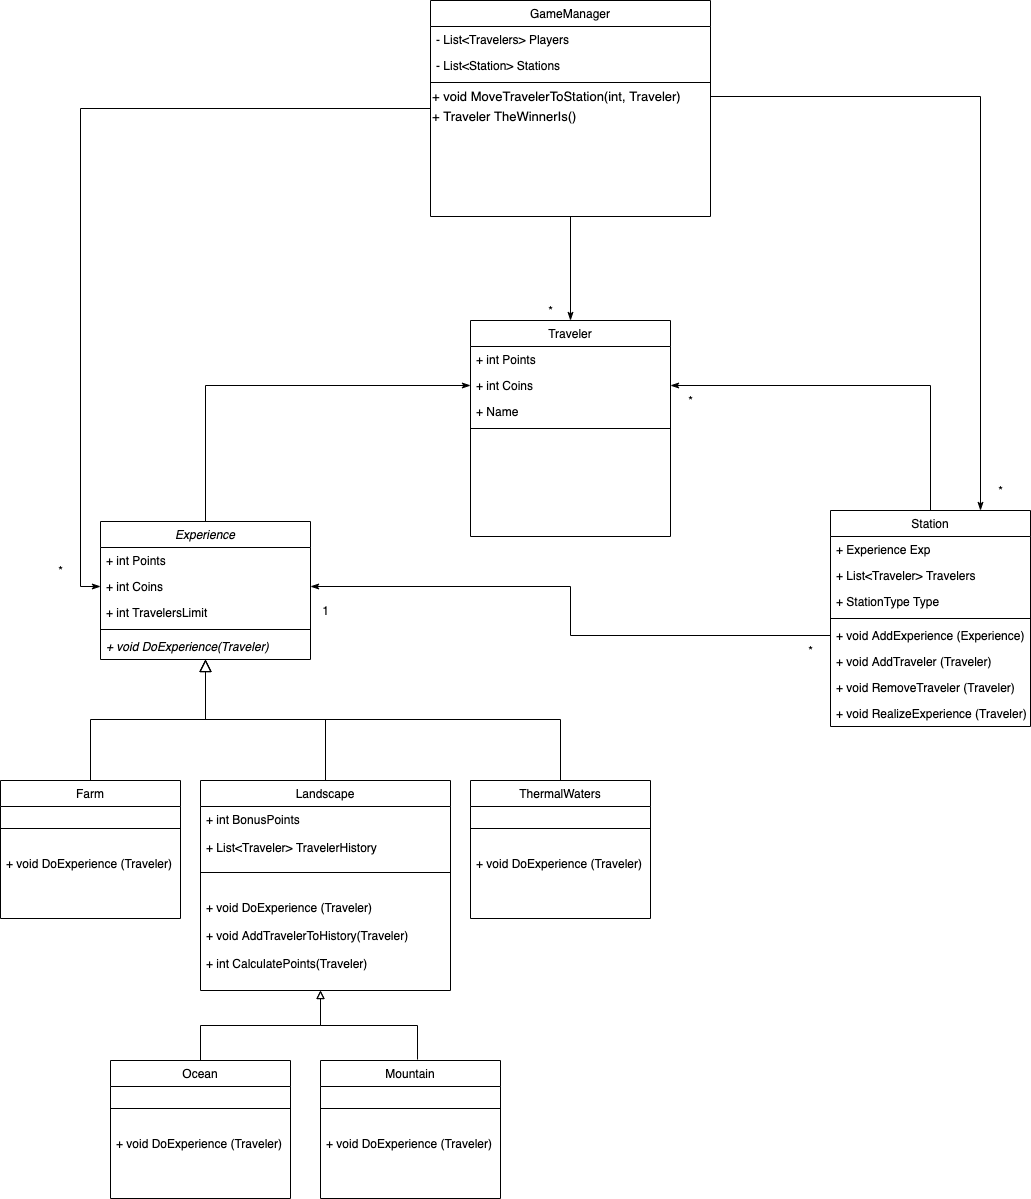

The diagram above was exported from draw.io. Its source (the exported page's mxGraphModel, read from the mxfile embedded in the PNG):
<mxGraphModel dx="2399" dy="2013" grid="1" gridSize="10" guides="1" tooltips="1" connect="1" arrows="1" fold="1" page="1" pageScale="1" pageWidth="827" pageHeight="1169" math="0" shadow="0">
  <root>
    <mxCell id="WIyWlLk6GJQsqaUBKTNV-0" />
    <mxCell id="WIyWlLk6GJQsqaUBKTNV-1" parent="WIyWlLk6GJQsqaUBKTNV-0" />
    <mxCell id="lp233ZicCxmEEEcUxIkd-38" style="edgeStyle=orthogonalEdgeStyle;rounded=0;orthogonalLoop=1;jettySize=auto;html=1;entryX=0;entryY=0.5;entryDx=0;entryDy=0;endArrow=classicThin;endFill=1;" edge="1" parent="WIyWlLk6GJQsqaUBKTNV-1" source="zkfFHV4jXpPFQw0GAbJ--0" target="lp233ZicCxmEEEcUxIkd-31">
      <mxGeometry relative="1" as="geometry" />
    </mxCell>
    <mxCell id="zkfFHV4jXpPFQw0GAbJ--12" value="" style="endArrow=block;endSize=10;endFill=0;shadow=0;strokeWidth=1;rounded=0;edgeStyle=elbowEdgeStyle;elbow=vertical;" parent="WIyWlLk6GJQsqaUBKTNV-1" source="zkfFHV4jXpPFQw0GAbJ--6" target="zkfFHV4jXpPFQw0GAbJ--0" edge="1">
      <mxGeometry width="160" relative="1" as="geometry">
        <mxPoint x="200" y="203" as="sourcePoint" />
        <mxPoint x="200" y="203" as="targetPoint" />
      </mxGeometry>
    </mxCell>
    <mxCell id="lp233ZicCxmEEEcUxIkd-39" style="edgeStyle=orthogonalEdgeStyle;rounded=0;orthogonalLoop=1;jettySize=auto;html=1;exitX=0.5;exitY=0;exitDx=0;exitDy=0;entryX=1;entryY=0.5;entryDx=0;entryDy=0;endArrow=classicThin;endFill=1;" edge="1" parent="WIyWlLk6GJQsqaUBKTNV-1" source="zkfFHV4jXpPFQw0GAbJ--17" target="lp233ZicCxmEEEcUxIkd-31">
      <mxGeometry relative="1" as="geometry" />
    </mxCell>
    <mxCell id="lp233ZicCxmEEEcUxIkd-12" value="" style="endArrow=block;endSize=10;endFill=0;shadow=0;strokeWidth=1;rounded=0;edgeStyle=elbowEdgeStyle;elbow=vertical;exitX=0.5;exitY=0;exitDx=0;exitDy=0;" edge="1" parent="WIyWlLk6GJQsqaUBKTNV-1" source="lp233ZicCxmEEEcUxIkd-13" target="zkfFHV4jXpPFQw0GAbJ--5">
      <mxGeometry width="160" relative="1" as="geometry">
        <mxPoint x="585" y="360" as="sourcePoint" />
        <mxPoint x="380" y="258" as="targetPoint" />
      </mxGeometry>
    </mxCell>
    <mxCell id="lp233ZicCxmEEEcUxIkd-20" style="edgeStyle=orthogonalEdgeStyle;rounded=0;orthogonalLoop=1;jettySize=auto;html=1;endArrow=block;endFill=0;exitX=0.5;exitY=0;exitDx=0;exitDy=0;" edge="1" parent="WIyWlLk6GJQsqaUBKTNV-1" source="lp233ZicCxmEEEcUxIkd-16">
      <mxGeometry relative="1" as="geometry">
        <mxPoint x="100" y="570" as="targetPoint" />
      </mxGeometry>
    </mxCell>
    <mxCell id="lp233ZicCxmEEEcUxIkd-24" style="edgeStyle=orthogonalEdgeStyle;rounded=0;orthogonalLoop=1;jettySize=auto;html=1;endArrow=block;endFill=0;exitX=0.539;exitY=-0.007;exitDx=0;exitDy=0;exitPerimeter=0;" edge="1" parent="WIyWlLk6GJQsqaUBKTNV-1" source="lp233ZicCxmEEEcUxIkd-21">
      <mxGeometry relative="1" as="geometry">
        <mxPoint x="-10" y="650" as="sourcePoint" />
        <mxPoint x="100" y="570" as="targetPoint" />
      </mxGeometry>
    </mxCell>
    <mxCell id="2" value="1" style="text;html=1;align=center;verticalAlign=middle;resizable=0;points=[];autosize=1;" vertex="1" parent="WIyWlLk6GJQsqaUBKTNV-1">
      <mxGeometry x="95" y="180" width="20" height="20" as="geometry" />
    </mxCell>
    <mxCell id="lp233ZicCxmEEEcUxIkd-28" value="*" style="text;html=1;align=center;verticalAlign=middle;resizable=0;points=[];autosize=1;" vertex="1" parent="WIyWlLk6GJQsqaUBKTNV-1">
      <mxGeometry x="580" y="220" width="20" height="20" as="geometry" />
    </mxCell>
    <mxCell id="zkfFHV4jXpPFQw0GAbJ--17" value="Station" style="swimlane;fontStyle=0;align=center;verticalAlign=top;childLayout=stackLayout;horizontal=1;startSize=26;horizontalStack=0;resizeParent=1;resizeLast=0;collapsible=1;marginBottom=0;rounded=0;shadow=0;strokeWidth=1;" parent="WIyWlLk6GJQsqaUBKTNV-1" vertex="1">
      <mxGeometry x="610" y="90" width="200" height="216" as="geometry">
        <mxRectangle x="550" y="140" width="160" height="26" as="alternateBounds" />
      </mxGeometry>
    </mxCell>
    <mxCell id="zkfFHV4jXpPFQw0GAbJ--18" value="+ Experience Exp" style="text;align=left;verticalAlign=top;spacingLeft=4;spacingRight=4;overflow=hidden;rotatable=0;points=[[0,0.5],[1,0.5]];portConstraint=eastwest;" parent="zkfFHV4jXpPFQw0GAbJ--17" vertex="1">
      <mxGeometry y="26" width="200" height="26" as="geometry" />
    </mxCell>
    <mxCell id="zkfFHV4jXpPFQw0GAbJ--19" value="+ List&lt;Traveler&gt; Travelers" style="text;align=left;verticalAlign=top;spacingLeft=4;spacingRight=4;overflow=hidden;rotatable=0;points=[[0,0.5],[1,0.5]];portConstraint=eastwest;rounded=0;shadow=0;html=0;" parent="zkfFHV4jXpPFQw0GAbJ--17" vertex="1">
      <mxGeometry y="52" width="200" height="26" as="geometry" />
    </mxCell>
    <mxCell id="zkfFHV4jXpPFQw0GAbJ--21" value="+ StationType Type" style="text;align=left;verticalAlign=top;spacingLeft=4;spacingRight=4;overflow=hidden;rotatable=0;points=[[0,0.5],[1,0.5]];portConstraint=eastwest;rounded=0;shadow=0;html=0;" parent="zkfFHV4jXpPFQw0GAbJ--17" vertex="1">
      <mxGeometry y="78" width="200" height="26" as="geometry" />
    </mxCell>
    <mxCell id="zkfFHV4jXpPFQw0GAbJ--23" value="" style="line;html=1;strokeWidth=1;align=left;verticalAlign=middle;spacingTop=-1;spacingLeft=3;spacingRight=3;rotatable=0;labelPosition=right;points=[];portConstraint=eastwest;" parent="zkfFHV4jXpPFQw0GAbJ--17" vertex="1">
      <mxGeometry y="104" width="200" height="8" as="geometry" />
    </mxCell>
    <mxCell id="zkfFHV4jXpPFQw0GAbJ--24" value="+ void AddExperience (Experience)" style="text;align=left;verticalAlign=top;spacingLeft=4;spacingRight=4;overflow=hidden;rotatable=0;points=[[0,0.5],[1,0.5]];portConstraint=eastwest;" parent="zkfFHV4jXpPFQw0GAbJ--17" vertex="1">
      <mxGeometry y="112" width="200" height="26" as="geometry" />
    </mxCell>
    <mxCell id="zkfFHV4jXpPFQw0GAbJ--25" value="+ void AddTraveler (Traveler)" style="text;align=left;verticalAlign=top;spacingLeft=4;spacingRight=4;overflow=hidden;rotatable=0;points=[[0,0.5],[1,0.5]];portConstraint=eastwest;" parent="zkfFHV4jXpPFQw0GAbJ--17" vertex="1">
      <mxGeometry y="138" width="200" height="26" as="geometry" />
    </mxCell>
    <mxCell id="lp233ZicCxmEEEcUxIkd-25" value="+ void RemoveTraveler (Traveler)" style="text;align=left;verticalAlign=top;spacingLeft=4;spacingRight=4;overflow=hidden;rotatable=0;points=[[0,0.5],[1,0.5]];portConstraint=eastwest;" vertex="1" parent="zkfFHV4jXpPFQw0GAbJ--17">
      <mxGeometry y="164" width="200" height="26" as="geometry" />
    </mxCell>
    <mxCell id="lp233ZicCxmEEEcUxIkd-26" value="+ void RealizeExperience (Traveler)" style="text;align=left;verticalAlign=top;spacingLeft=4;spacingRight=4;overflow=hidden;rotatable=0;points=[[0,0.5],[1,0.5]];portConstraint=eastwest;" vertex="1" parent="zkfFHV4jXpPFQw0GAbJ--17">
      <mxGeometry y="190" width="200" height="26" as="geometry" />
    </mxCell>
    <mxCell id="zkfFHV4jXpPFQw0GAbJ--6" value="Farm" style="swimlane;fontStyle=0;align=center;verticalAlign=top;childLayout=stackLayout;horizontal=1;startSize=26;horizontalStack=0;resizeParent=1;resizeLast=0;collapsible=1;marginBottom=0;rounded=0;shadow=0;strokeWidth=1;" parent="WIyWlLk6GJQsqaUBKTNV-1" vertex="1">
      <mxGeometry x="-220" y="360" width="180" height="138" as="geometry">
        <mxRectangle x="130" y="380" width="160" height="26" as="alternateBounds" />
      </mxGeometry>
    </mxCell>
    <mxCell id="zkfFHV4jXpPFQw0GAbJ--9" value="" style="line;html=1;strokeWidth=1;align=left;verticalAlign=middle;spacingTop=-1;spacingLeft=3;spacingRight=3;rotatable=0;labelPosition=right;points=[];portConstraint=eastwest;" parent="zkfFHV4jXpPFQw0GAbJ--6" vertex="1">
      <mxGeometry y="26" width="180" height="44" as="geometry" />
    </mxCell>
    <mxCell id="zkfFHV4jXpPFQw0GAbJ--10" value="+ void DoExperience (Traveler)" style="text;align=left;verticalAlign=top;spacingLeft=4;spacingRight=4;overflow=hidden;rotatable=0;points=[[0,0.5],[1,0.5]];portConstraint=eastwest;fontStyle=0" parent="zkfFHV4jXpPFQw0GAbJ--6" vertex="1">
      <mxGeometry y="70" width="180" height="26" as="geometry" />
    </mxCell>
    <mxCell id="lp233ZicCxmEEEcUxIkd-5" value="Landscape" style="swimlane;fontStyle=0;align=center;verticalAlign=top;childLayout=stackLayout;horizontal=1;startSize=26;horizontalStack=0;resizeParent=1;resizeLast=0;collapsible=1;marginBottom=0;rounded=0;shadow=0;strokeWidth=1;" vertex="1" parent="WIyWlLk6GJQsqaUBKTNV-1">
      <mxGeometry x="-20" y="360" width="250" height="210" as="geometry">
        <mxRectangle x="130" y="380" width="160" height="26" as="alternateBounds" />
      </mxGeometry>
    </mxCell>
    <mxCell id="lp233ZicCxmEEEcUxIkd-19" value="+ int BonusPoints&#10;&#10;+ List&lt;Traveler&gt; TravelerHistory" style="text;align=left;verticalAlign=top;spacingLeft=4;spacingRight=4;overflow=hidden;rotatable=0;points=[[0,0.5],[1,0.5]];portConstraint=eastwest;fontStyle=0" vertex="1" parent="lp233ZicCxmEEEcUxIkd-5">
      <mxGeometry y="26" width="250" height="44" as="geometry" />
    </mxCell>
    <mxCell id="lp233ZicCxmEEEcUxIkd-6" value="" style="line;html=1;strokeWidth=1;align=left;verticalAlign=middle;spacingTop=-1;spacingLeft=3;spacingRight=3;rotatable=0;labelPosition=right;points=[];portConstraint=eastwest;" vertex="1" parent="lp233ZicCxmEEEcUxIkd-5">
      <mxGeometry y="70" width="250" height="44" as="geometry" />
    </mxCell>
    <mxCell id="lp233ZicCxmEEEcUxIkd-7" value="+ void DoExperience (Traveler)&#10;&#10;+ void AddTravelerToHistory(Traveler)&#10;&#10;+ int CalculatePoints(Traveler)&#10;&#10;" style="text;align=left;verticalAlign=top;spacingLeft=4;spacingRight=4;overflow=hidden;rotatable=0;points=[[0,0.5],[1,0.5]];portConstraint=eastwest;fontStyle=0" vertex="1" parent="lp233ZicCxmEEEcUxIkd-5">
      <mxGeometry y="114" width="250" height="86" as="geometry" />
    </mxCell>
    <mxCell id="lp233ZicCxmEEEcUxIkd-13" value="ThermalWaters" style="swimlane;fontStyle=0;align=center;verticalAlign=top;childLayout=stackLayout;horizontal=1;startSize=26;horizontalStack=0;resizeParent=1;resizeLast=0;collapsible=1;marginBottom=0;rounded=0;shadow=0;strokeWidth=1;" vertex="1" parent="WIyWlLk6GJQsqaUBKTNV-1">
      <mxGeometry x="250" y="360" width="180" height="138" as="geometry">
        <mxRectangle x="130" y="380" width="160" height="26" as="alternateBounds" />
      </mxGeometry>
    </mxCell>
    <mxCell id="lp233ZicCxmEEEcUxIkd-14" value="" style="line;html=1;strokeWidth=1;align=left;verticalAlign=middle;spacingTop=-1;spacingLeft=3;spacingRight=3;rotatable=0;labelPosition=right;points=[];portConstraint=eastwest;" vertex="1" parent="lp233ZicCxmEEEcUxIkd-13">
      <mxGeometry y="26" width="180" height="44" as="geometry" />
    </mxCell>
    <mxCell id="lp233ZicCxmEEEcUxIkd-15" value="+ void DoExperience (Traveler)" style="text;align=left;verticalAlign=top;spacingLeft=4;spacingRight=4;overflow=hidden;rotatable=0;points=[[0,0.5],[1,0.5]];portConstraint=eastwest;fontStyle=0" vertex="1" parent="lp233ZicCxmEEEcUxIkd-13">
      <mxGeometry y="70" width="180" height="26" as="geometry" />
    </mxCell>
    <mxCell id="lp233ZicCxmEEEcUxIkd-16" value="Ocean" style="swimlane;fontStyle=0;align=center;verticalAlign=top;childLayout=stackLayout;horizontal=1;startSize=26;horizontalStack=0;resizeParent=1;resizeLast=0;collapsible=1;marginBottom=0;rounded=0;shadow=0;strokeWidth=1;" vertex="1" parent="WIyWlLk6GJQsqaUBKTNV-1">
      <mxGeometry x="-110" y="640" width="180" height="138" as="geometry">
        <mxRectangle x="130" y="380" width="160" height="26" as="alternateBounds" />
      </mxGeometry>
    </mxCell>
    <mxCell id="lp233ZicCxmEEEcUxIkd-17" value="" style="line;html=1;strokeWidth=1;align=left;verticalAlign=middle;spacingTop=-1;spacingLeft=3;spacingRight=3;rotatable=0;labelPosition=right;points=[];portConstraint=eastwest;" vertex="1" parent="lp233ZicCxmEEEcUxIkd-16">
      <mxGeometry y="26" width="180" height="44" as="geometry" />
    </mxCell>
    <mxCell id="lp233ZicCxmEEEcUxIkd-18" value="+ void DoExperience (Traveler)" style="text;align=left;verticalAlign=top;spacingLeft=4;spacingRight=4;overflow=hidden;rotatable=0;points=[[0,0.5],[1,0.5]];portConstraint=eastwest;fontStyle=0" vertex="1" parent="lp233ZicCxmEEEcUxIkd-16">
      <mxGeometry y="70" width="180" height="26" as="geometry" />
    </mxCell>
    <mxCell id="lp233ZicCxmEEEcUxIkd-21" value="Mountain" style="swimlane;fontStyle=0;align=center;verticalAlign=top;childLayout=stackLayout;horizontal=1;startSize=26;horizontalStack=0;resizeParent=1;resizeLast=0;collapsible=1;marginBottom=0;rounded=0;shadow=0;strokeWidth=1;" vertex="1" parent="WIyWlLk6GJQsqaUBKTNV-1">
      <mxGeometry x="100" y="640" width="180" height="138" as="geometry">
        <mxRectangle x="130" y="380" width="160" height="26" as="alternateBounds" />
      </mxGeometry>
    </mxCell>
    <mxCell id="lp233ZicCxmEEEcUxIkd-22" value="" style="line;html=1;strokeWidth=1;align=left;verticalAlign=middle;spacingTop=-1;spacingLeft=3;spacingRight=3;rotatable=0;labelPosition=right;points=[];portConstraint=eastwest;" vertex="1" parent="lp233ZicCxmEEEcUxIkd-21">
      <mxGeometry y="26" width="180" height="44" as="geometry" />
    </mxCell>
    <mxCell id="lp233ZicCxmEEEcUxIkd-23" value="+ void DoExperience (Traveler)" style="text;align=left;verticalAlign=top;spacingLeft=4;spacingRight=4;overflow=hidden;rotatable=0;points=[[0,0.5],[1,0.5]];portConstraint=eastwest;fontStyle=0" vertex="1" parent="lp233ZicCxmEEEcUxIkd-21">
      <mxGeometry y="70" width="180" height="26" as="geometry" />
    </mxCell>
    <mxCell id="zkfFHV4jXpPFQw0GAbJ--0" value="Experience" style="swimlane;fontStyle=2;align=center;verticalAlign=top;childLayout=stackLayout;horizontal=1;startSize=26;horizontalStack=0;resizeParent=1;resizeLast=0;collapsible=1;marginBottom=0;rounded=0;shadow=0;strokeWidth=1;" parent="WIyWlLk6GJQsqaUBKTNV-1" vertex="1">
      <mxGeometry x="-120" y="101" width="210" height="138" as="geometry">
        <mxRectangle x="230" y="140" width="160" height="26" as="alternateBounds" />
      </mxGeometry>
    </mxCell>
    <mxCell id="zkfFHV4jXpPFQw0GAbJ--1" value="+ int Points" style="text;align=left;verticalAlign=top;spacingLeft=4;spacingRight=4;overflow=hidden;rotatable=0;points=[[0,0.5],[1,0.5]];portConstraint=eastwest;" parent="zkfFHV4jXpPFQw0GAbJ--0" vertex="1">
      <mxGeometry y="26" width="210" height="26" as="geometry" />
    </mxCell>
    <mxCell id="zkfFHV4jXpPFQw0GAbJ--2" value="+ int Coins" style="text;align=left;verticalAlign=top;spacingLeft=4;spacingRight=4;overflow=hidden;rotatable=0;points=[[0,0.5],[1,0.5]];portConstraint=eastwest;rounded=0;shadow=0;html=0;" parent="zkfFHV4jXpPFQw0GAbJ--0" vertex="1">
      <mxGeometry y="52" width="210" height="26" as="geometry" />
    </mxCell>
    <mxCell id="zkfFHV4jXpPFQw0GAbJ--3" value="+ int TravelersLimit" style="text;align=left;verticalAlign=top;spacingLeft=4;spacingRight=4;overflow=hidden;rotatable=0;points=[[0,0.5],[1,0.5]];portConstraint=eastwest;rounded=0;shadow=0;html=0;" parent="zkfFHV4jXpPFQw0GAbJ--0" vertex="1">
      <mxGeometry y="78" width="210" height="26" as="geometry" />
    </mxCell>
    <mxCell id="zkfFHV4jXpPFQw0GAbJ--4" value="" style="line;html=1;strokeWidth=1;align=left;verticalAlign=middle;spacingTop=-1;spacingLeft=3;spacingRight=3;rotatable=0;labelPosition=right;points=[];portConstraint=eastwest;" parent="zkfFHV4jXpPFQw0GAbJ--0" vertex="1">
      <mxGeometry y="104" width="210" height="8" as="geometry" />
    </mxCell>
    <mxCell id="zkfFHV4jXpPFQw0GAbJ--5" value="+ void DoExperience(Traveler)" style="text;align=left;verticalAlign=top;spacingLeft=4;spacingRight=4;overflow=hidden;rotatable=0;points=[[0,0.5],[1,0.5]];portConstraint=eastwest;fontStyle=2" parent="zkfFHV4jXpPFQw0GAbJ--0" vertex="1">
      <mxGeometry y="112" width="210" height="26" as="geometry" />
    </mxCell>
    <mxCell id="lp233ZicCxmEEEcUxIkd-44" value="" style="endArrow=block;endSize=10;endFill=0;shadow=0;strokeWidth=1;rounded=0;edgeStyle=elbowEdgeStyle;elbow=vertical;exitX=0.5;exitY=0;exitDx=0;exitDy=0;" edge="1" parent="WIyWlLk6GJQsqaUBKTNV-1" source="lp233ZicCxmEEEcUxIkd-5" target="zkfFHV4jXpPFQw0GAbJ--5">
      <mxGeometry width="160" relative="1" as="geometry">
        <mxPoint x="350" y="370" as="sourcePoint" />
        <mxPoint x="-5" y="249" as="targetPoint" />
      </mxGeometry>
    </mxCell>
    <mxCell id="lp233ZicCxmEEEcUxIkd-45" style="edgeStyle=orthogonalEdgeStyle;rounded=0;orthogonalLoop=1;jettySize=auto;html=1;entryX=1;entryY=0.5;entryDx=0;entryDy=0;endArrow=classicThin;endFill=1;" edge="1" parent="WIyWlLk6GJQsqaUBKTNV-1" source="zkfFHV4jXpPFQw0GAbJ--24" target="zkfFHV4jXpPFQw0GAbJ--2">
      <mxGeometry relative="1" as="geometry" />
    </mxCell>
    <mxCell id="lp233ZicCxmEEEcUxIkd-57" style="edgeStyle=orthogonalEdgeStyle;rounded=0;orthogonalLoop=1;jettySize=auto;html=1;entryX=0;entryY=0.5;entryDx=0;entryDy=0;endArrow=classicThin;endFill=1;" edge="1" parent="WIyWlLk6GJQsqaUBKTNV-1" source="lp233ZicCxmEEEcUxIkd-46" target="zkfFHV4jXpPFQw0GAbJ--2">
      <mxGeometry relative="1" as="geometry">
        <Array as="points">
          <mxPoint x="-140" y="-312" />
          <mxPoint x="-140" y="166" />
        </Array>
      </mxGeometry>
    </mxCell>
    <mxCell id="lp233ZicCxmEEEcUxIkd-58" style="edgeStyle=orthogonalEdgeStyle;rounded=0;orthogonalLoop=1;jettySize=auto;html=1;exitX=0.5;exitY=1;exitDx=0;exitDy=0;entryX=0.5;entryY=0;entryDx=0;entryDy=0;endArrow=classicThin;endFill=1;" edge="1" parent="WIyWlLk6GJQsqaUBKTNV-1" source="lp233ZicCxmEEEcUxIkd-46" target="lp233ZicCxmEEEcUxIkd-29">
      <mxGeometry relative="1" as="geometry" />
    </mxCell>
    <mxCell id="lp233ZicCxmEEEcUxIkd-46" value="GameManager" style="swimlane;fontStyle=0;align=center;verticalAlign=top;childLayout=stackLayout;horizontal=1;startSize=26;horizontalStack=0;resizeParent=1;resizeLast=0;collapsible=1;marginBottom=0;rounded=0;shadow=0;strokeWidth=1;" vertex="1" parent="WIyWlLk6GJQsqaUBKTNV-1">
      <mxGeometry x="210" y="-420" width="280" height="216" as="geometry">
        <mxRectangle x="550" y="140" width="160" height="26" as="alternateBounds" />
      </mxGeometry>
    </mxCell>
    <mxCell id="lp233ZicCxmEEEcUxIkd-47" value="- List&lt;Travelers&gt; Players" style="text;align=left;verticalAlign=top;spacingLeft=4;spacingRight=4;overflow=hidden;rotatable=0;points=[[0,0.5],[1,0.5]];portConstraint=eastwest;" vertex="1" parent="lp233ZicCxmEEEcUxIkd-46">
      <mxGeometry y="26" width="280" height="26" as="geometry" />
    </mxCell>
    <mxCell id="lp233ZicCxmEEEcUxIkd-48" value="- List&lt;Station&gt; Stations" style="text;align=left;verticalAlign=top;spacingLeft=4;spacingRight=4;overflow=hidden;rotatable=0;points=[[0,0.5],[1,0.5]];portConstraint=eastwest;rounded=0;shadow=0;html=0;" vertex="1" parent="lp233ZicCxmEEEcUxIkd-46">
      <mxGeometry y="52" width="280" height="26" as="geometry" />
    </mxCell>
    <mxCell id="lp233ZicCxmEEEcUxIkd-50" value="" style="line;html=1;strokeWidth=1;align=left;verticalAlign=middle;spacingTop=-1;spacingLeft=3;spacingRight=3;rotatable=0;labelPosition=right;points=[];portConstraint=eastwest;" vertex="1" parent="lp233ZicCxmEEEcUxIkd-46">
      <mxGeometry y="78" width="280" height="8" as="geometry" />
    </mxCell>
    <mxCell id="lp233ZicCxmEEEcUxIkd-55" value="&lt;font style=&quot;font-size: 13px&quot;&gt;+ void MoveTravelerToStation(int, Traveler)&lt;/font&gt;" style="text;html=1;align=left;verticalAlign=middle;resizable=0;points=[];autosize=1;" vertex="1" parent="lp233ZicCxmEEEcUxIkd-46">
      <mxGeometry y="86" width="280" height="20" as="geometry" />
    </mxCell>
    <mxCell id="lp233ZicCxmEEEcUxIkd-56" value="&lt;font style=&quot;font-size: 13px&quot;&gt;+ Traveler TheWinnerIs()&lt;/font&gt;" style="text;html=1;align=left;verticalAlign=middle;resizable=0;points=[];autosize=1;" vertex="1" parent="lp233ZicCxmEEEcUxIkd-46">
      <mxGeometry y="106" width="280" height="20" as="geometry" />
    </mxCell>
    <mxCell id="lp233ZicCxmEEEcUxIkd-59" style="edgeStyle=orthogonalEdgeStyle;rounded=0;orthogonalLoop=1;jettySize=auto;html=1;entryX=0.75;entryY=0;entryDx=0;entryDy=0;endArrow=classicThin;endFill=1;" edge="1" parent="WIyWlLk6GJQsqaUBKTNV-1" source="lp233ZicCxmEEEcUxIkd-55" target="zkfFHV4jXpPFQw0GAbJ--17">
      <mxGeometry relative="1" as="geometry" />
    </mxCell>
    <mxCell id="lp233ZicCxmEEEcUxIkd-60" value="*" style="text;html=1;align=center;verticalAlign=middle;resizable=0;points=[];autosize=1;" vertex="1" parent="WIyWlLk6GJQsqaUBKTNV-1">
      <mxGeometry x="-170" y="140" width="20" height="20" as="geometry" />
    </mxCell>
    <mxCell id="lp233ZicCxmEEEcUxIkd-29" value="Traveler" style="swimlane;fontStyle=0;align=center;verticalAlign=top;childLayout=stackLayout;horizontal=1;startSize=26;horizontalStack=0;resizeParent=1;resizeLast=0;collapsible=1;marginBottom=0;rounded=0;shadow=0;strokeWidth=1;" vertex="1" parent="WIyWlLk6GJQsqaUBKTNV-1">
      <mxGeometry x="250" y="-100" width="200" height="216" as="geometry">
        <mxRectangle x="550" y="140" width="160" height="26" as="alternateBounds" />
      </mxGeometry>
    </mxCell>
    <mxCell id="lp233ZicCxmEEEcUxIkd-30" value="+ int Points" style="text;align=left;verticalAlign=top;spacingLeft=4;spacingRight=4;overflow=hidden;rotatable=0;points=[[0,0.5],[1,0.5]];portConstraint=eastwest;" vertex="1" parent="lp233ZicCxmEEEcUxIkd-29">
      <mxGeometry y="26" width="200" height="26" as="geometry" />
    </mxCell>
    <mxCell id="lp233ZicCxmEEEcUxIkd-31" value="+ int Coins" style="text;align=left;verticalAlign=top;spacingLeft=4;spacingRight=4;overflow=hidden;rotatable=0;points=[[0,0.5],[1,0.5]];portConstraint=eastwest;rounded=0;shadow=0;html=0;" vertex="1" parent="lp233ZicCxmEEEcUxIkd-29">
      <mxGeometry y="52" width="200" height="26" as="geometry" />
    </mxCell>
    <mxCell id="lp233ZicCxmEEEcUxIkd-32" value="+ Name" style="text;align=left;verticalAlign=top;spacingLeft=4;spacingRight=4;overflow=hidden;rotatable=0;points=[[0,0.5],[1,0.5]];portConstraint=eastwest;rounded=0;shadow=0;html=0;" vertex="1" parent="lp233ZicCxmEEEcUxIkd-29">
      <mxGeometry y="78" width="200" height="26" as="geometry" />
    </mxCell>
    <mxCell id="lp233ZicCxmEEEcUxIkd-33" value="" style="line;html=1;strokeWidth=1;align=left;verticalAlign=middle;spacingTop=-1;spacingLeft=3;spacingRight=3;rotatable=0;labelPosition=right;points=[];portConstraint=eastwest;" vertex="1" parent="lp233ZicCxmEEEcUxIkd-29">
      <mxGeometry y="104" width="200" height="8" as="geometry" />
    </mxCell>
    <mxCell id="lp233ZicCxmEEEcUxIkd-61" value="*" style="text;html=1;align=center;verticalAlign=middle;resizable=0;points=[];autosize=1;" vertex="1" parent="WIyWlLk6GJQsqaUBKTNV-1">
      <mxGeometry x="770" y="60" width="20" height="20" as="geometry" />
    </mxCell>
    <mxCell id="lp233ZicCxmEEEcUxIkd-62" value="*" style="text;html=1;align=center;verticalAlign=middle;resizable=0;points=[];autosize=1;" vertex="1" parent="WIyWlLk6GJQsqaUBKTNV-1">
      <mxGeometry x="320" y="-120" width="20" height="20" as="geometry" />
    </mxCell>
    <mxCell id="lp233ZicCxmEEEcUxIkd-63" value="*" style="text;html=1;align=center;verticalAlign=middle;resizable=0;points=[];autosize=1;" vertex="1" parent="WIyWlLk6GJQsqaUBKTNV-1">
      <mxGeometry x="460" y="-30" width="20" height="20" as="geometry" />
    </mxCell>
  </root>
</mxGraphModel>